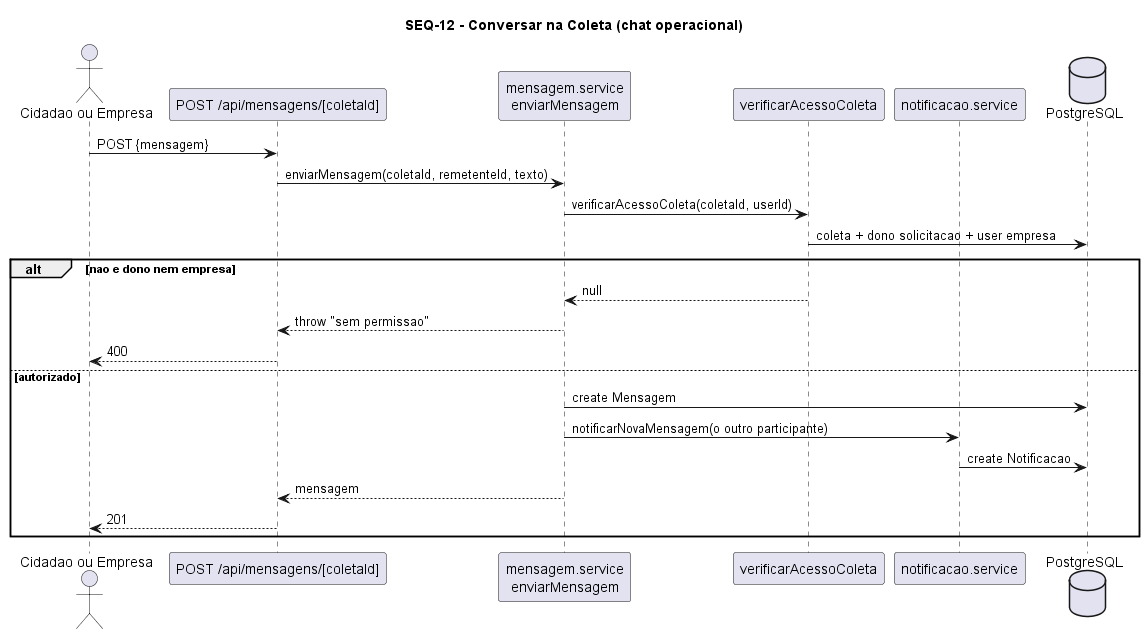

The diagram above was rendered by PlantUML. Its source (embedded in the PNG):
@startuml SEQ-12-chat-coleta
title SEQ-12 - Conversar na Coleta (chat operacional)
actor Remetente as "Cidadao ou Empresa"
participant "POST /api/mensagens/[coletaId]" as EP
participant "mensagem.service\nenviarMensagem" as SVC
participant "verificarAcessoColeta" as ACC
participant "notificacao.service" as N
database PostgreSQL as DB

Remetente -> EP : POST {mensagem}
EP -> SVC : enviarMensagem(coletaId, remetenteId, texto)
SVC -> ACC : verificarAcessoColeta(coletaId, userId)
ACC -> DB : coleta + dono solicitacao + user empresa
alt nao e dono nem empresa
  ACC --> SVC : null
  SVC --> EP : throw "sem permissao"
  EP --> Remetente : 400
else autorizado
  SVC -> DB : create Mensagem
  SVC -> N : notificarNovaMensagem(o outro participante)
  N -> DB : create Notificacao
  SVC --> EP : mensagem
  EP --> Remetente : 201
end
@enduml